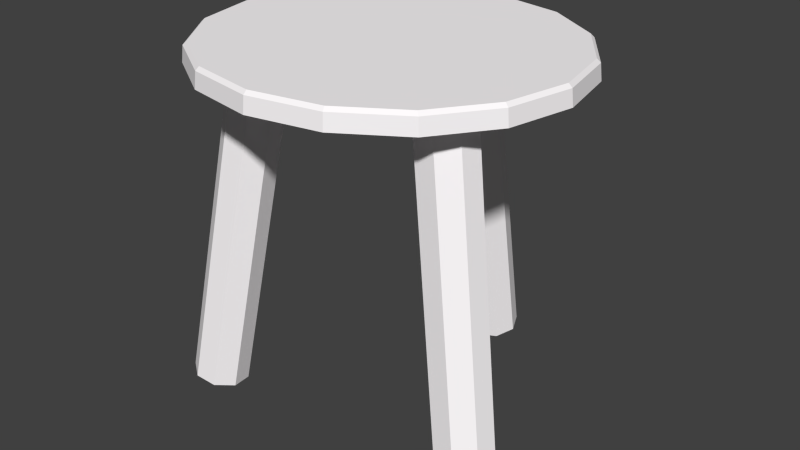 # Source: stool.blend  (saved by Blender 2.59.0; exported with 4.5.12 LTS)
import bpy
from mathutils import Matrix  # noqa: F401  (used for matrix-valued properties, if any)

bpy.ops.wm.read_factory_settings(use_empty=True)
scene = bpy.context.scene
scene.name = 'Scene'

# ---- collections
col_collection_1 = bpy.data.collections.new('Collection 1'); scene.collection.children.link(col_collection_1)

# ---- materials (node trees are filled in below, after node groups)
mat_01___default = bpy.data.materials.new('01 - Default')
mat_01___default.alpha_threshold = 0.0
mat_01___default.use_transparent_shadow = False
mat_01___default.diffuse_color = (1.0, 0.9702, 0.9834, 1.0)
mat_01___default.specular_color = (0.898, 0.898, 0.898)
mat_01___default.roughness = 0.5
mat_01___default.line_color = (0.0, 0.0, 0.0, 1.0)

# ---- material node trees

# ---- world
world_world = bpy.data.worlds.new('World'); scene.world = world_world
world_world.color = (0.05088, 0.05088, 0.05088)
world_world.use_sun_shadow = False
world_world.sun_shadow_jitter_overblur = 0.0
world_world.cycles.sampling_method = 'MANUAL'
world_world.cycles.sample_map_resolution = 256

# ---- meshes
me_stool2 = bpy.data.meshes.new('stool2')
me_stool2.from_pydata([(0.0, 0.0, 0.8268), (0.3822, 0.0, 0.8268), (0.3531, 0.1463, 0.8268), (0.2703, 0.2703, 0.8268), (0.1463, 0.3531, 0.8268), (-1.676e-08, 0.3822, 0.8268), (-0.1463, 0.3531, 0.8268), (-0.2703, 0.2703, 0.8268), (-0.3531, 0.1463, 0.8268), (-0.3822, -3.341e-08, 0.8268), (-0.3531, -0.1463, 0.8268), (-0.2703, -0.2703, 0.8268), (-0.1463, -0.3531, 0.8268), (5.018e-08, -0.3822, 0.8268), (0.1463, -0.3531, 0.8268), (0.2703, -0.2703, 0.8268), (0.3531, -0.1463, 0.8268), (0.39, 0.0, 0.819), (0.3603, 0.1492, 0.819), (0.2758, 0.2758, 0.819), (0.1492, 0.3603, 0.819), (-1.7e-08, 0.39, 0.819), (-0.1492, 0.3603, 0.819), (-0.2758, 0.2758, 0.819), (-0.3603, 0.1492, 0.819), (-0.39, -3.411e-08, 0.819), (-0.3603, -0.1492, 0.819), (-0.2758, -0.2758, 0.819), (-0.1492, -0.3603, 0.819), (5.111e-08, -0.39, 0.819), (0.1492, -0.3603, 0.819), (0.2758, -0.2758, 0.819), (0.3603, -0.1492, 0.819), (0.3936, 0.0, 0.7839), (0.3636, 0.1506, 0.7839), (0.2783, 0.2783, 0.7839), (0.1506, 0.3636, 0.7839), (-1.723e-08, 0.3936, 0.7839), (-0.1506, 0.3636, 0.7839), (-0.2783, 0.2783, 0.7839), (-0.3636, 0.1506, 0.7839), (-0.3936, -3.446e-08, 0.7839), (-0.3636, -0.1506, 0.7839), (-0.2783, -0.2783, 0.7839), (-0.1506, -0.3636, 0.7839), (5.169e-08, -0.3936, 0.7839), (0.1506, -0.3636, 0.7839), (0.2783, -0.2783, 0.7839), (0.3636, -0.1506, 0.7839), (0.0, -2.328e-10, 0.784), (-0.0624, 0.39, -2.91e-08), (-0.04412, 0.3465, -0.007662), (-6.519e-09, 0.3285, -0.01084), (0.04412, 0.3465, -0.007662), (0.0624, 0.39, -2.91e-08), (0.04412, 0.4335, 0.007662), (1.048e-09, 0.4515, 0.01084), (-0.04412, 0.4335, 0.007662), (-0.0624, 0.2497, 0.7958), (-0.04412, 0.2062, 0.7881), (-2.771e-08, 0.1882, 0.7849), (0.04412, 0.2062, 0.7881), (0.0624, 0.2497, 0.7958), (0.04412, 0.2931, 0.8034), (-2.014e-08, 0.3111, 0.8066), (-0.04412, 0.2931, 0.8034), (-1.746e-09, 0.39, -2.91e-08), (-0.3065, -0.249, -2.91e-08), (-0.2781, -0.2115, -0.007662), (-0.2845, -0.1643, -0.01084), (-0.3222, -0.1351, -0.007662), (-0.3689, -0.141, -2.91e-08), (-0.3974, -0.1785, 0.007662), (-0.391, -0.2257, 0.01084), (-0.3533, -0.2549, 0.007662), (-0.185, -0.1789, 0.7958), (-0.1565, -0.1413, 0.7881), (-0.163, -0.09412, 0.7849), (-0.2007, -0.06491, 0.7881), (-0.2474, -0.0708, 0.7958), (-0.2759, -0.1084, 0.8034), (-0.2695, -0.1556, 0.8066), (-0.2318, -0.1848, 0.8034), (-0.3377, -0.195, -2.91e-08), (0.3689, -0.141, -2.91e-08), (0.3222, -0.1351, -0.007662), (0.2845, -0.1643, -0.01084), (0.2781, -0.2115, -0.007662), (0.3065, -0.249, -2.91e-08), (0.3533, -0.2549, 0.007662), (0.391, -0.2257, 0.01084), (0.3974, -0.1785, 0.007662), (0.2474, -0.0708, 0.7958), (0.2007, -0.06491, 0.7881), (0.163, -0.09412, 0.7849), (0.1565, -0.1413, 0.7881), (0.185, -0.1789, 0.7958), (0.2318, -0.1848, 0.8034), (0.2695, -0.1556, 0.8066), (0.2759, -0.1084, 0.8034), (0.3377, -0.195, -2.91e-08), (-6.519e-09, 0.3285, -0.01084), (-2.771e-08, 0.1882, 0.7849), (-6.519e-09, 0.3285, -0.01084), (-0.04412, 0.4335, 0.007662), (1.048e-09, 0.4515, 0.01084), (1.048e-09, 0.4515, 0.01084), (0.04412, 0.4335, 0.007662), (0.04412, 0.4335, 0.007662), (0.0624, 0.39, -2.91e-08), (0.0624, 0.39, -2.91e-08), (0.04412, 0.3465, -0.007662), (0.04412, 0.3465, -0.007662), (-6.519e-09, 0.3285, -0.01084), (-6.519e-09, 0.3285, -0.01084), (-0.04412, 0.3465, -0.007662), (-0.04412, 0.3465, -0.007662), (-0.0624, 0.39, -2.91e-08), (-0.0624, 0.39, -2.91e-08), (-0.04412, 0.4335, 0.007662), (-0.2845, -0.1643, -0.01084), (-0.163, -0.09412, 0.7849), (-0.2845, -0.1643, -0.01084), (-0.3533, -0.2549, 0.007662), (-0.391, -0.2257, 0.01084), (-0.391, -0.2257, 0.01084), (-0.3974, -0.1785, 0.007662), (-0.3974, -0.1785, 0.007662), (-0.3689, -0.141, -2.91e-08), (-0.3689, -0.141, -2.91e-08), (-0.3222, -0.1351, -0.007662), (-0.3222, -0.1351, -0.007662), (-0.2845, -0.1643, -0.01084), (-0.2845, -0.1643, -0.01084), (-0.2781, -0.2115, -0.007662), (-0.2781, -0.2115, -0.007662), (-0.3065, -0.249, -2.91e-08), (-0.3065, -0.249, -2.91e-08), (-0.3533, -0.2549, 0.007662), (0.2845, -0.1643, -0.01084), (0.163, -0.09412, 0.7849), (0.2845, -0.1643, -0.01084), (0.3974, -0.1785, 0.007662), (0.391, -0.2257, 0.01084), (0.391, -0.2257, 0.01084), (0.3533, -0.2549, 0.007662), (0.3533, -0.2549, 0.007662), (0.3065, -0.249, -2.91e-08), (0.3065, -0.249, -2.91e-08), (0.2781, -0.2115, -0.007662), (0.2781, -0.2115, -0.007662), (0.2845, -0.1643, -0.01084), (0.2845, -0.1643, -0.01084), (0.3222, -0.1351, -0.007662), (0.3222, -0.1351, -0.007662), (0.3689, -0.141, -2.91e-08), (0.3689, -0.141, -2.91e-08), (0.3974, -0.1785, 0.007662)], [], [(0, 1, 2), (0, 2, 3), (0, 3, 4), (0, 4, 5), (0, 5, 6), (0, 6, 7), (0, 7, 8), (0, 8, 9), (0, 9, 10), (0, 10, 11), (0, 11, 12), (0, 12, 13), (0, 13, 14), (0, 14, 15), (0, 15, 16), (0, 16, 1), (18, 2, 1), (1, 17, 18), (19, 3, 2), (2, 18, 19), (20, 4, 3), (3, 19, 20), (21, 5, 4), (4, 20, 21), (22, 6, 5), (5, 21, 22), (23, 7, 6), (6, 22, 23), (24, 8, 7), (7, 23, 24), (25, 9, 8), (8, 24, 25), (26, 10, 9), (9, 25, 26), (27, 11, 10), (10, 26, 27), (28, 12, 11), (11, 27, 28), (29, 13, 12), (12, 28, 29), (30, 14, 13), (13, 29, 30), (31, 15, 14), (14, 30, 31), (32, 16, 15), (15, 31, 32), (17, 1, 16), (16, 32, 17), (34, 18, 17), (17, 33, 34), (35, 19, 18), (18, 34, 35), (36, 20, 19), (19, 35, 36), (37, 21, 20), (20, 36, 37), (38, 22, 21), (21, 37, 38), (39, 23, 22), (22, 38, 39), (40, 24, 23), (23, 39, 40), (41, 25, 24), (24, 40, 41), (42, 26, 25), (25, 41, 42), (43, 27, 26), (26, 42, 43), (44, 28, 27), (27, 43, 44), (45, 29, 28), (28, 44, 45), (46, 30, 29), (29, 45, 46), (47, 31, 30), (30, 46, 47), (48, 32, 31), (31, 47, 48), (33, 17, 32), (32, 48, 33), (33, 49, 34), (34, 49, 35), (35, 49, 36), (36, 49, 37), (37, 49, 38), (38, 49, 39), (39, 49, 40), (40, 49, 41), (41, 49, 42), (42, 49, 43), (43, 49, 44), (44, 49, 45), (45, 49, 46), (46, 49, 47), (47, 49, 48), (48, 49, 33), (50, 51, 59), (59, 58, 50), (51, 52, 60), (60, 59, 51), (101, 53, 61), (61, 102, 103), (53, 54, 62), (62, 61, 53), (54, 55, 63), (63, 62, 54), (55, 56, 64), (64, 63, 55), (56, 57, 65), (65, 64, 56), (57, 50, 58), (58, 65, 57), (104, 105, 66), (106, 107, 66), (108, 109, 66), (110, 111, 66), (112, 113, 66), (114, 115, 66), (116, 117, 66), (118, 119, 66), (67, 68, 76), (76, 75, 67), (68, 69, 77), (77, 76, 68), (120, 70, 78), (78, 121, 122), (70, 71, 79), (79, 78, 70), (71, 72, 80), (80, 79, 71), (72, 73, 81), (81, 80, 72), (73, 74, 82), (82, 81, 73), (74, 67, 75), (75, 82, 74), (123, 124, 83), (125, 126, 83), (127, 128, 83), (129, 130, 83), (131, 132, 83), (133, 134, 83), (135, 136, 83), (137, 138, 83), (84, 85, 93), (93, 92, 84), (85, 86, 94), (94, 93, 85), (139, 87, 95), (95, 140, 141), (87, 88, 96), (96, 95, 87), (88, 89, 97), (97, 96, 88), (89, 90, 98), (98, 97, 89), (90, 91, 99), (99, 98, 90), (91, 84, 92), (92, 99, 91), (142, 143, 100), (144, 145, 100), (146, 147, 100), (148, 149, 100), (150, 151, 100), (152, 153, 100), (154, 155, 100), (156, 157, 100)])
_uv = me_stool2.uv_layers.new(name='UVTex')
_uv.uv.foreach_set('vector', [-0.5384, -0.5384, -1.11, -1.393, -0.739, -1.547, -0.5384, -0.5384, -0.739, -1.547, -0.3378, -1.547, -0.5384, -0.5384, -0.3378, -1.547, 0.03282, -1.393, -0.5384, -0.5384, 0.03282, -1.393, 0.3165, -1.11, -0.5384, -0.5384, 0.3165, -1.11, 0.47, -0.739, -0.5384, -0.5384, 0.47, -0.739, 0.47, -0.3378, -0.5384, -0.5384, 0.47, -0.3378, 0.3165, 0.03282, -0.5384, -0.5384, 0.3165, 0.03282, 0.03282, 0.3165, -0.5384, -0.5384, 0.03282, 0.3165, -0.3378, 0.47, -0.5384, -0.5384, -0.3378, 0.47, -0.739, 0.47, -0.5384, -0.5384, -0.739, 0.47, -1.11, 0.3165, -0.5384, -0.5384, -1.11, 0.3165, -1.393, 0.03282, -0.5384, -0.5384, -1.393, 0.03282, -1.547, -0.3378, -0.5384, -0.5384, -1.547, -0.3378, -1.547, -0.739, -0.5384, -0.5384, -1.547, -0.739, -1.393, -1.11, -0.5384, -0.5384, -1.393, -1.11, -1.11, -1.393, -0.743, -1.567, -0.739, -1.547, -1.11, -1.393, -1.11, -1.393, -1.121, -1.411, -0.743, -1.567, -0.3337, -1.567, -0.3378, -1.547, -0.739, -1.547, -0.739, -1.547, -0.743, -1.567, -0.3337, -1.567, 0.04448, -1.411, 0.03282, -1.393, -0.3378, -1.547, -0.3378, -1.547, -0.3337, -1.567, 0.04448, -1.411, 0.3339, -1.121, 0.3165, -1.11, 0.03282, -1.393, 0.03282, -1.393, 0.04448, -1.411, 0.3339, -1.121, 0.4906, -0.743, 0.47, -0.739, 0.3165, -1.11, 0.3165, -1.11, 0.3339, -1.121, 0.4906, -0.743, 0.4906, -0.3337, 0.47, -0.3378, 0.47, -0.739, 0.47, -0.739, 0.4906, -0.743, 0.4906, -0.3337, 0.3339, 0.04448, 0.3165, 0.03282, 0.47, -0.3378, 0.47, -0.3378, 0.4906, -0.3337, 0.3339, 0.04448, 0.04448, 0.3339, 0.03282, 0.3165, 0.3165, 0.03282, 0.3165, 0.03282, 0.3339, 0.04448, 0.04448, 0.3339, -0.3337, 0.4906, -0.3378, 0.47, 0.03282, 0.3165, 0.03282, 0.3165, 0.04448, 0.3339, -0.3337, 0.4906, -0.743, 0.4906, -0.739, 0.47, -0.3378, 0.47, -0.3378, 0.47, -0.3337, 0.4906, -0.743, 0.4906, -1.121, 0.3339, -1.11, 0.3165, -0.739, 0.47, -0.739, 0.47, -0.743, 0.4906, -1.121, 0.3339, -1.411, 0.04448, -1.393, 0.03282, -1.11, 0.3165, -1.11, 0.3165, -1.121, 0.3339, -1.411, 0.04448, -1.567, -0.3337, -1.547, -0.3378, -1.393, 0.03282, -1.393, 0.03282, -1.411, 0.04448, -1.567, -0.3337, -1.567, -0.743, -1.547, -0.739, -1.547, -0.3378, -1.547, -0.3378, -1.567, -0.3337, -1.567, -0.743, -1.411, -1.121, -1.393, -1.11, -1.547, -0.739, -1.547, -0.739, -1.567, -0.743, -1.411, -1.121, -1.121, -1.411, -1.11, -1.393, -1.393, -1.11, -1.393, -1.11, -1.411, -1.121, -1.121, -1.411, -0.7449, -1.577, -0.743, -1.567, -1.121, -1.411, -1.121, -1.411, -1.127, -1.419, -0.7449, -1.577, -0.3318, -1.577, -0.3337, -1.567, -0.743, -1.567, -0.743, -1.567, -0.7449, -1.577, -0.3318, -1.577, 0.04982, -1.419, 0.04448, -1.411, -0.3337, -1.567, -0.3337, -1.567, -0.3318, -1.577, 0.04982, -1.419, 0.3419, -1.127, 0.3339, -1.121, 0.04448, -1.411, 0.04448, -1.411, 0.04982, -1.419, 0.3419, -1.127, 0.5, -0.7449, 0.4906, -0.743, 0.3339, -1.121, 0.3339, -1.121, 0.3419, -1.127, 0.5, -0.7449, 0.5, -0.3318, 0.4906, -0.3337, 0.4906, -0.743, 0.4906, -0.743, 0.5, -0.7449, 0.5, -0.3318, 0.3419, 0.04982, 0.3339, 0.04448, 0.4906, -0.3337, 0.4906, -0.3337, 0.5, -0.3318, 0.3419, 0.04982, 0.04982, 0.3419, 0.04448, 0.3339, 0.3339, 0.04448, 0.3339, 0.04448, 0.3419, 0.04982, 0.04982, 0.3419, -0.3318, 0.5, -0.3337, 0.4906, 0.04448, 0.3339, 0.04448, 0.3339, 0.04982, 0.3419, -0.3318, 0.5, -0.7449, 0.5, -0.743, 0.4906, -0.3337, 0.4906, -0.3337, 0.4906, -0.3318, 0.5, -0.7449, 0.5, -1.127, 0.3419, -1.121, 0.3339, -0.743, 0.4906, -0.743, 0.4906, -0.7449, 0.5, -1.127, 0.3419, -1.419, 0.04982, -1.411, 0.04448, -1.121, 0.3339, -1.121, 0.3339, -1.127, 0.3419, -1.419, 0.04982, -1.577, -0.3318, -1.567, -0.3337, -1.411, 0.04448, -1.411, 0.04448, -1.419, 0.04982, -1.577, -0.3318, -1.577, -0.7449, -1.567, -0.743, -1.567, -0.3337, -1.567, -0.3337, -1.577, -0.3318, -1.577, -0.7449, -1.419, -1.127, -1.411, -1.121, -1.567, -0.743, -1.567, -0.743, -1.577, -0.7449, -1.419, -1.127, -1.127, -1.419, -1.121, -1.411, -1.411, -1.121, -1.411, -1.121, -1.419, -1.127, -1.127, -1.419, 0.9502, 0.6581, 1.538, 1.538, 0.6581, 0.9502, 0.6581, 0.9502, 1.538, 1.538, 0.5, 1.332, 0.5, 1.332, 1.538, 1.538, 0.5, 1.745, 0.5, 1.745, 1.538, 1.538, 0.6581, 2.127, 0.6581, 2.127, 1.538, 1.538, 0.9502, 2.419, 0.9502, 2.419, 1.538, 1.538, 1.332, 2.577, 1.332, 2.577, 1.538, 1.538, 1.745, 2.577, 1.745, 2.577, 1.538, 1.538, 2.127, 2.419, 2.127, 2.419, 1.538, 1.538, 2.419, 2.127, 2.419, 2.127, 1.538, 1.538, 2.577, 1.745, 2.577, 1.745, 1.538, 1.538, 2.577, 1.332, 2.577, 1.332, 1.538, 1.538, 2.419, 0.9502, 2.419, 0.9502, 1.538, 1.538, 2.127, 0.6581, 2.127, 0.6581, 1.538, 1.538, 1.745, 0.5, 1.745, 0.5, 1.538, 1.538, 1.332, 0.5, 1.332, 0.5, 1.538, 1.538, 0.9502, 0.6581, 1.003, 0.0527, 0.9546, -0.06434, 0.9558, -0.4418, 0.9558, -0.4418, 1.005, -0.3247, 1.003, 0.0527, 0.9546, -0.06434, 0.8361, -0.1131, 0.8373, -0.4906, 0.8373, -0.4906, 0.9558, -0.4418, 0.9546, -0.06434, -1.408, 0.8294, -1.527, 0.8774, -1.526, 0.5, 0.5, 0.05796, 0.6281, 0.05236, 0.5009, 0.4077, -1.527, 0.8774, -1.577, 0.9942, -1.576, 0.6167, -1.576, 0.6167, -1.526, 0.5, -1.527, 0.8774, 0.5012, -1.412, 0.5507, -1.529, 0.5495, -1.151, 0.5495, -1.151, 0.5, -1.035, 0.5012, -1.412, 0.5507, -1.529, 0.6695, -1.577, 0.6684, -1.199, 0.6684, -1.199, 0.5495, -1.151, 0.5507, -1.529, 0.6695, -1.577, 0.7881, -1.528, 0.7869, -1.151, 0.7869, -1.151, 0.6684, -1.199, 0.6695, -1.577, 0.7881, -1.528, 0.8369, -1.411, 0.8357, -1.033, 0.8357, -1.033, 0.7869, -1.151, 0.7881, -1.528, -0.5623, 0.8062, -0.6905, 0.8063, -0.6282, 0.6531, -0.5623, 0.6531, -0.4341, 0.6532, -0.5, 0.8063, 0.2544, 0.6548, 0.3813, 0.6549, 0.3161, 0.8096, -0.2461, 0.6654, -0.1193, 0.6653, -0.1809, 0.8201, -1.072, 0.6549, -0.9441, 0.6548, -1.006, 0.8079, -0.8159, 0.8079, -0.9441, 0.8078, -0.8782, 0.6548, -0.2461, 0.8201, -0.3729, 0.82, -0.3077, 0.6653, 0.2544, 0.8095, 0.1276, 0.8096, 0.1893, 0.6548, 1.005, -1.034, 0.9555, -1.151, 0.9559, -1.528, 0.9559, -1.528, 1.005, -1.411, 1.005, -1.034, 0.9555, -1.151, 0.8369, -1.199, 0.8373, -1.577, 0.8373, -1.577, 0.9559, -1.528, 0.9555, -1.151, -1.072, 0.8291, -1.191, 0.8774, -1.191, 0.5, 0.3813, 0.5483, 0.5, 0.5, 0.4996, 0.8774, -1.191, 0.8774, -1.24, 0.9943, -1.24, 0.6168, -1.24, 0.6168, -1.191, 0.5, -1.191, 0.8774, 0.8361, -0.1131, 0.7871, 0.003823, 0.7867, -0.3736, 0.7867, -0.3736, 0.8357, -0.4906, 0.8361, -0.1131, 0.7871, 0.003823, 0.6684, 0.05236, 0.668, -0.3251, 0.668, -0.3251, 0.7867, -0.3736, 0.7871, 0.003823, 0.6684, 0.05236, 0.5497, 0.004066, 0.5493, -0.3734, 0.5493, -0.3734, 0.668, -0.3251, 0.6684, 0.05236, 0.5497, 0.004066, 0.5004, -0.1128, 0.5, -0.4902, 0.5, -0.4902, 0.5493, -0.3734, 0.5497, 0.004066, -0.3154, 0.617, -0.4341, 0.6653, -0.4339, 0.5, -0.6905, 0.653, -0.8187, 0.6531, -0.7531, 0.5, 0.3813, 0.6546, 0.2544, 0.6548, 0.3193, 0.5, 0.883, 0.2527, 0.7561, 0.2527, 0.8179, 0.09798, 0.008898, 0.7014, 0.1276, 0.6531, 0.1275, 0.8185, -0.5623, 0.5002, -0.4341, 0.5, -0.4997, 0.6531, -1.072, 0.5002, -0.9455, 0.5, -1.01, 0.6548, 0.7561, 0.2527, 0.883, 0.2528, 0.8212, 0.4075, 0.8361, -1.033, 0.8854, -0.9166, 0.8858, -0.5392, 0.8858, -0.5392, 0.8365, -0.656, 0.8361, -1.033, 0.8854, -0.9166, 1.004, -0.8683, 1.005, -0.4909, 1.005, -0.4909, 0.8858, -0.5392, 0.8854, -0.9166, -1.408, 0.6655, -1.29, 0.6169, -1.289, 0.9944, 0.7561, 0.4021, 0.6281, 0.4075, 0.7559, 0.05236, -1.29, 0.6169, -1.241, 0.5, -1.24, 0.8774, -1.24, 0.8774, -1.289, 0.9944, -1.29, 0.6169, 0.5004, -0.8683, 0.5497, -0.9852, 0.5493, -0.6077, 0.5493, -0.6077, 0.5, -0.4909, 0.5004, -0.8683, 0.5497, -0.9852, 0.6684, -1.033, 0.668, -0.656, 0.668, -0.656, 0.5493, -0.6077, 0.5497, -0.9852, 0.6684, -1.033, 0.7871, -0.9849, 0.7867, -0.6075, 0.7867, -0.6075, 0.668, -0.656, 0.6684, -1.033, 0.7871, -0.9849, 0.8361, -0.868, 0.8357, -0.4906, 0.8357, -0.4906, 0.7867, -0.6075, 0.7871, -0.9849, -0.6905, 0.5, -0.5623, 0.5002, -0.6249, 0.6531, -0.1193, 0.5, -0.0005478, 0.5483, -0.1191, 0.6653, 0.007518, 0.82, -0.1193, 0.8201, -0.05426, 0.6653, -0.8187, 0.6548, -0.9455, 0.6546, -0.8835, 0.5, 0.1276, 0.6531, -0.000548, 0.653, 0.06209, 0.5, -0.1193, 0.6653, -0.238, 0.617, -0.1195, 0.5, -0.5623, 0.8063, -0.4355, 0.8063, -0.5005, 0.961, 0.1276, 0.5, 0.2544, 0.5002, 0.1925, 0.6548])
me_stool2.materials.append(mat_01___default)
me_stool2.use_remesh_preserve_volume = False
me_stool2.use_remesh_preserve_attributes = False
me_stool2.use_mirror_vertex_groups = False
me_stool2.update()

# ---- objects
ob_stool2 = bpy.data.objects.new('stool2', me_stool2)

# ---- transforms, parenting, visibility, modifiers, constraints
ob_stool2.location = (0.0, 0.0, 0.0)
ob_stool2.scale = (12.58, 11.83, 11.94)
ob_stool2.lineart.crease_threshold = 0.0

# ---- collection membership
col_collection_1.objects.link(ob_stool2)

# ---- scene / render settings (as saved in the file)
scene.frame_start = 1; scene.frame_end = 250; scene.frame_set(113)
scene.render.engine = 'BLENDER_EEVEE_NEXT'
scene.render.image_settings.color_mode = 'RGB'
scene.render.image_settings.compression = 90
scene.render.resolution_percentage = 50
scene.render.dither_intensity = 0.0
scene.render.bake_margin = 2
scene.render.bake_bias = 0.0
scene.cycles.use_denoising = False
scene.cycles.samples = 10
scene.cycles.sampling_pattern = 'TABULATED_SOBOL'
scene.cycles.light_sampling_threshold = 0.0
scene.cycles.use_adaptive_sampling = False
scene.cycles.use_light_tree = False
scene.cycles.blur_glossy = 0.0
scene.cycles.volume_bounces = 1
scene.cycles.pixel_filter_type = 'GAUSSIAN'
scene.cycles.sample_clamp_indirect = 0.0
scene.view_settings.view_transform = 'Standard'
bpy.context.view_layer.update()

# ---- added for rendering (the .blend has no active camera and no usable light): camera, sun
cam_auto = bpy.data.cameras.new('AutoCamera')
cam_auto.lens = 50.0
cam_auto.sensor_width = 36.0
cam_auto.clip_end = 1000.0
ob_auto_camera = bpy.data.objects.new('AutoCamera', cam_auto)
scene.collection.objects.link(ob_auto_camera)
ob_auto_camera.location = (16.0254, -18.888, 17.6909)
ob_auto_camera.rotation_euler = (1.09748, -7.21219e-08, 0.694738)
scene.camera = ob_auto_camera
light_auto_sun = bpy.data.lights.new('AutoSun', 'SUN')
light_auto_sun.energy = 3.0
light_auto_sun.angle = 0.0523599
ob_auto_sun = bpy.data.objects.new('AutoSun', light_auto_sun)
scene.collection.objects.link(ob_auto_sun)
ob_auto_sun.rotation_euler = (0.872665, 0.174533, 0.523599)
bpy.context.view_layer.update()
